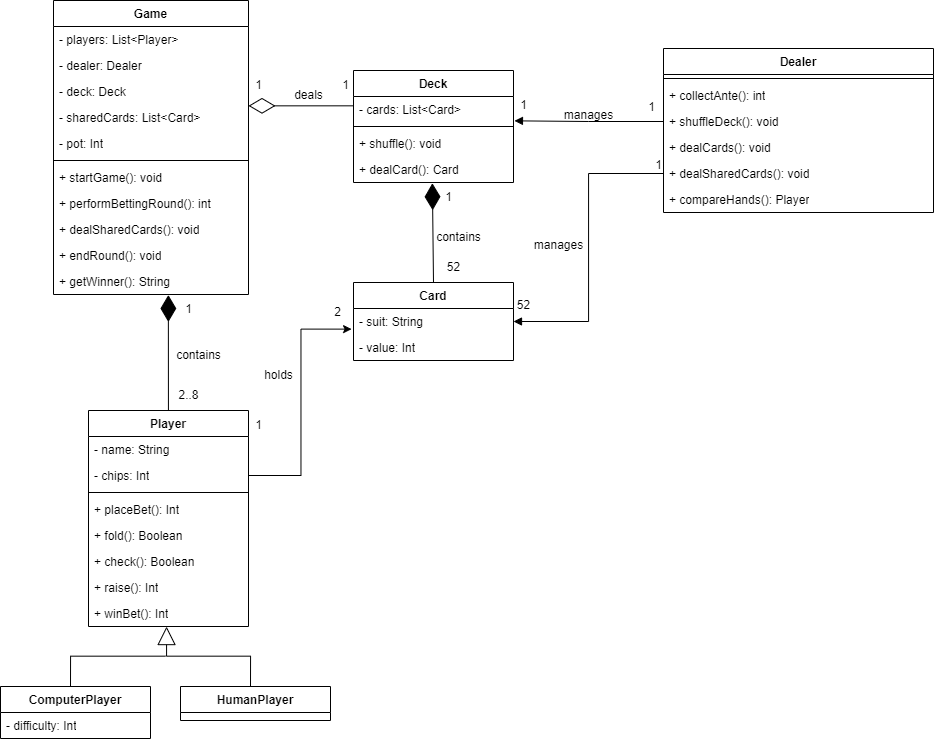

The diagram above was exported from draw.io. Its source (the exported page's mxGraphModel, read from the mxfile embedded in the PNG):
<mxGraphModel dx="1886" dy="1785" grid="1" gridSize="10" guides="1" tooltips="1" connect="1" arrows="1" fold="1" page="1" pageScale="1" pageWidth="827" pageHeight="1169" math="0" shadow="0">
  <root>
    <mxCell id="WIyWlLk6GJQsqaUBKTNV-0" />
    <mxCell id="WIyWlLk6GJQsqaUBKTNV-1" parent="WIyWlLk6GJQsqaUBKTNV-0" />
    <mxCell id="T5XhBXc5E4vnq6IpL1pk-0" value="Player" style="swimlane;fontStyle=1;align=center;verticalAlign=top;childLayout=stackLayout;horizontal=1;startSize=26;horizontalStack=0;resizeParent=1;resizeParentMax=0;resizeLast=0;collapsible=1;marginBottom=0;whiteSpace=wrap;html=1;" parent="WIyWlLk6GJQsqaUBKTNV-1" vertex="1">
      <mxGeometry x="-325" y="360" width="160" height="216" as="geometry" />
    </mxCell>
    <mxCell id="T5XhBXc5E4vnq6IpL1pk-1" value="- name: String" style="text;strokeColor=none;fillColor=none;align=left;verticalAlign=top;spacingLeft=4;spacingRight=4;overflow=hidden;rotatable=0;points=[[0,0.5],[1,0.5]];portConstraint=eastwest;whiteSpace=wrap;html=1;" parent="T5XhBXc5E4vnq6IpL1pk-0" vertex="1">
      <mxGeometry y="26" width="160" height="26" as="geometry" />
    </mxCell>
    <mxCell id="T5XhBXc5E4vnq6IpL1pk-4" value="- chips: Int" style="text;strokeColor=none;fillColor=none;align=left;verticalAlign=top;spacingLeft=4;spacingRight=4;overflow=hidden;rotatable=0;points=[[0,0.5],[1,0.5]];portConstraint=eastwest;whiteSpace=wrap;html=1;" parent="T5XhBXc5E4vnq6IpL1pk-0" vertex="1">
      <mxGeometry y="52" width="160" height="26" as="geometry" />
    </mxCell>
    <mxCell id="T5XhBXc5E4vnq6IpL1pk-2" value="" style="line;strokeWidth=1;fillColor=none;align=left;verticalAlign=middle;spacingTop=-1;spacingLeft=3;spacingRight=3;rotatable=0;labelPosition=right;points=[];portConstraint=eastwest;strokeColor=inherit;" parent="T5XhBXc5E4vnq6IpL1pk-0" vertex="1">
      <mxGeometry y="78" width="160" height="8" as="geometry" />
    </mxCell>
    <mxCell id="T5XhBXc5E4vnq6IpL1pk-5" value="+ placeBet(): Int" style="text;strokeColor=none;fillColor=none;align=left;verticalAlign=top;spacingLeft=4;spacingRight=4;overflow=hidden;rotatable=0;points=[[0,0.5],[1,0.5]];portConstraint=eastwest;whiteSpace=wrap;html=1;" parent="T5XhBXc5E4vnq6IpL1pk-0" vertex="1">
      <mxGeometry y="86" width="160" height="26" as="geometry" />
    </mxCell>
    <mxCell id="T5XhBXc5E4vnq6IpL1pk-3" value="+ fold(): Boolean" style="text;strokeColor=none;fillColor=none;align=left;verticalAlign=top;spacingLeft=4;spacingRight=4;overflow=hidden;rotatable=0;points=[[0,0.5],[1,0.5]];portConstraint=eastwest;whiteSpace=wrap;html=1;" parent="T5XhBXc5E4vnq6IpL1pk-0" vertex="1">
      <mxGeometry y="112" width="160" height="26" as="geometry" />
    </mxCell>
    <mxCell id="T5XhBXc5E4vnq6IpL1pk-9" value="+ check(): Boolean" style="text;strokeColor=none;fillColor=none;align=left;verticalAlign=top;spacingLeft=4;spacingRight=4;overflow=hidden;rotatable=0;points=[[0,0.5],[1,0.5]];portConstraint=eastwest;whiteSpace=wrap;html=1;" parent="T5XhBXc5E4vnq6IpL1pk-0" vertex="1">
      <mxGeometry y="138" width="160" height="26" as="geometry" />
    </mxCell>
    <mxCell id="T5XhBXc5E4vnq6IpL1pk-10" value="+ raise(): Int" style="text;strokeColor=none;fillColor=none;align=left;verticalAlign=top;spacingLeft=4;spacingRight=4;overflow=hidden;rotatable=0;points=[[0,0.5],[1,0.5]];portConstraint=eastwest;whiteSpace=wrap;html=1;" parent="T5XhBXc5E4vnq6IpL1pk-0" vertex="1">
      <mxGeometry y="164" width="160" height="26" as="geometry" />
    </mxCell>
    <mxCell id="rKda9Qc11jZOZD7aFn99-48" value="+ winBet(): Int" style="text;strokeColor=none;fillColor=none;align=left;verticalAlign=top;spacingLeft=4;spacingRight=4;overflow=hidden;rotatable=0;points=[[0,0.5],[1,0.5]];portConstraint=eastwest;whiteSpace=wrap;html=1;" vertex="1" parent="T5XhBXc5E4vnq6IpL1pk-0">
      <mxGeometry y="190" width="160" height="26" as="geometry" />
    </mxCell>
    <mxCell id="T5XhBXc5E4vnq6IpL1pk-22" value="Deck" style="swimlane;fontStyle=1;align=center;verticalAlign=top;childLayout=stackLayout;horizontal=1;startSize=26;horizontalStack=0;resizeParent=1;resizeParentMax=0;resizeLast=0;collapsible=1;marginBottom=0;whiteSpace=wrap;html=1;" parent="WIyWlLk6GJQsqaUBKTNV-1" vertex="1">
      <mxGeometry x="-60" y="20" width="160" height="112" as="geometry" />
    </mxCell>
    <mxCell id="T5XhBXc5E4vnq6IpL1pk-23" value="- cards: List&amp;lt;Card&amp;gt;" style="text;strokeColor=none;fillColor=none;align=left;verticalAlign=top;spacingLeft=4;spacingRight=4;overflow=hidden;rotatable=0;points=[[0,0.5],[1,0.5]];portConstraint=eastwest;whiteSpace=wrap;html=1;" parent="T5XhBXc5E4vnq6IpL1pk-22" vertex="1">
      <mxGeometry y="26" width="160" height="26" as="geometry" />
    </mxCell>
    <mxCell id="T5XhBXc5E4vnq6IpL1pk-26" value="" style="line;strokeWidth=1;fillColor=none;align=left;verticalAlign=middle;spacingTop=-1;spacingLeft=3;spacingRight=3;rotatable=0;labelPosition=right;points=[];portConstraint=eastwest;strokeColor=inherit;" parent="T5XhBXc5E4vnq6IpL1pk-22" vertex="1">
      <mxGeometry y="52" width="160" height="8" as="geometry" />
    </mxCell>
    <mxCell id="T5XhBXc5E4vnq6IpL1pk-27" value="+ shuffle(): void" style="text;strokeColor=none;fillColor=none;align=left;verticalAlign=top;spacingLeft=4;spacingRight=4;overflow=hidden;rotatable=0;points=[[0,0.5],[1,0.5]];portConstraint=eastwest;whiteSpace=wrap;html=1;" parent="T5XhBXc5E4vnq6IpL1pk-22" vertex="1">
      <mxGeometry y="60" width="160" height="26" as="geometry" />
    </mxCell>
    <mxCell id="T5XhBXc5E4vnq6IpL1pk-28" value="+ dealCard(): Card" style="text;strokeColor=none;fillColor=none;align=left;verticalAlign=top;spacingLeft=4;spacingRight=4;overflow=hidden;rotatable=0;points=[[0,0.5],[1,0.5]];portConstraint=eastwest;whiteSpace=wrap;html=1;" parent="T5XhBXc5E4vnq6IpL1pk-22" vertex="1">
      <mxGeometry y="86" width="160" height="26" as="geometry" />
    </mxCell>
    <mxCell id="T5XhBXc5E4vnq6IpL1pk-30" value="Card" style="swimlane;fontStyle=1;align=center;verticalAlign=top;childLayout=stackLayout;horizontal=1;startSize=26;horizontalStack=0;resizeParent=1;resizeParentMax=0;resizeLast=0;collapsible=1;marginBottom=0;whiteSpace=wrap;html=1;" parent="WIyWlLk6GJQsqaUBKTNV-1" vertex="1">
      <mxGeometry x="-60" y="232" width="160" height="78" as="geometry" />
    </mxCell>
    <mxCell id="T5XhBXc5E4vnq6IpL1pk-31" value="- suit: String" style="text;strokeColor=none;fillColor=none;align=left;verticalAlign=top;spacingLeft=4;spacingRight=4;overflow=hidden;rotatable=0;points=[[0,0.5],[1,0.5]];portConstraint=eastwest;whiteSpace=wrap;html=1;" parent="T5XhBXc5E4vnq6IpL1pk-30" vertex="1">
      <mxGeometry y="26" width="160" height="26" as="geometry" />
    </mxCell>
    <mxCell id="T5XhBXc5E4vnq6IpL1pk-35" value="- value: Int" style="text;strokeColor=none;fillColor=none;align=left;verticalAlign=top;spacingLeft=4;spacingRight=4;overflow=hidden;rotatable=0;points=[[0,0.5],[1,0.5]];portConstraint=eastwest;whiteSpace=wrap;html=1;" parent="T5XhBXc5E4vnq6IpL1pk-30" vertex="1">
      <mxGeometry y="52" width="160" height="26" as="geometry" />
    </mxCell>
    <mxCell id="T5XhBXc5E4vnq6IpL1pk-36" value="Game" style="swimlane;fontStyle=1;align=center;verticalAlign=top;childLayout=stackLayout;horizontal=1;startSize=26;horizontalStack=0;resizeParent=1;resizeParentMax=0;resizeLast=0;collapsible=1;marginBottom=0;whiteSpace=wrap;html=1;" parent="WIyWlLk6GJQsqaUBKTNV-1" vertex="1">
      <mxGeometry x="-360" y="-50" width="195" height="294" as="geometry" />
    </mxCell>
    <mxCell id="T5XhBXc5E4vnq6IpL1pk-37" value="- players: List&amp;lt;Player&amp;gt;" style="text;strokeColor=none;fillColor=none;align=left;verticalAlign=top;spacingLeft=4;spacingRight=4;overflow=hidden;rotatable=0;points=[[0,0.5],[1,0.5]];portConstraint=eastwest;whiteSpace=wrap;html=1;" parent="T5XhBXc5E4vnq6IpL1pk-36" vertex="1">
      <mxGeometry y="26" width="195" height="26" as="geometry" />
    </mxCell>
    <mxCell id="T5XhBXc5E4vnq6IpL1pk-38" value="- dealer: Dealer" style="text;strokeColor=none;fillColor=none;align=left;verticalAlign=top;spacingLeft=4;spacingRight=4;overflow=hidden;rotatable=0;points=[[0,0.5],[1,0.5]];portConstraint=eastwest;whiteSpace=wrap;html=1;" parent="T5XhBXc5E4vnq6IpL1pk-36" vertex="1">
      <mxGeometry y="52" width="195" height="26" as="geometry" />
    </mxCell>
    <mxCell id="T5XhBXc5E4vnq6IpL1pk-39" value="- deck: Deck" style="text;strokeColor=none;fillColor=none;align=left;verticalAlign=top;spacingLeft=4;spacingRight=4;overflow=hidden;rotatable=0;points=[[0,0.5],[1,0.5]];portConstraint=eastwest;whiteSpace=wrap;html=1;" parent="T5XhBXc5E4vnq6IpL1pk-36" vertex="1">
      <mxGeometry y="78" width="195" height="26" as="geometry" />
    </mxCell>
    <mxCell id="T5XhBXc5E4vnq6IpL1pk-44" value="- sharedCards: List&amp;lt;Card&amp;gt;" style="text;strokeColor=none;fillColor=none;align=left;verticalAlign=top;spacingLeft=4;spacingRight=4;overflow=hidden;rotatable=0;points=[[0,0.5],[1,0.5]];portConstraint=eastwest;whiteSpace=wrap;html=1;" parent="T5XhBXc5E4vnq6IpL1pk-36" vertex="1">
      <mxGeometry y="104" width="195" height="26" as="geometry" />
    </mxCell>
    <mxCell id="T5XhBXc5E4vnq6IpL1pk-45" value="- pot: Int" style="text;strokeColor=none;fillColor=none;align=left;verticalAlign=top;spacingLeft=4;spacingRight=4;overflow=hidden;rotatable=0;points=[[0,0.5],[1,0.5]];portConstraint=eastwest;whiteSpace=wrap;html=1;" parent="T5XhBXc5E4vnq6IpL1pk-36" vertex="1">
      <mxGeometry y="130" width="195" height="26" as="geometry" />
    </mxCell>
    <mxCell id="T5XhBXc5E4vnq6IpL1pk-40" value="" style="line;strokeWidth=1;fillColor=none;align=left;verticalAlign=middle;spacingTop=-1;spacingLeft=3;spacingRight=3;rotatable=0;labelPosition=right;points=[];portConstraint=eastwest;strokeColor=inherit;" parent="T5XhBXc5E4vnq6IpL1pk-36" vertex="1">
      <mxGeometry y="156" width="195" height="8" as="geometry" />
    </mxCell>
    <mxCell id="T5XhBXc5E4vnq6IpL1pk-41" value="+ startGame(): void" style="text;strokeColor=none;fillColor=none;align=left;verticalAlign=top;spacingLeft=4;spacingRight=4;overflow=hidden;rotatable=0;points=[[0,0.5],[1,0.5]];portConstraint=eastwest;whiteSpace=wrap;html=1;" parent="T5XhBXc5E4vnq6IpL1pk-36" vertex="1">
      <mxGeometry y="164" width="195" height="26" as="geometry" />
    </mxCell>
    <mxCell id="T5XhBXc5E4vnq6IpL1pk-42" value="+ performBettingRound(): int" style="text;strokeColor=none;fillColor=none;align=left;verticalAlign=top;spacingLeft=4;spacingRight=4;overflow=hidden;rotatable=0;points=[[0,0.5],[1,0.5]];portConstraint=eastwest;whiteSpace=wrap;html=1;" parent="T5XhBXc5E4vnq6IpL1pk-36" vertex="1">
      <mxGeometry y="190" width="195" height="26" as="geometry" />
    </mxCell>
    <mxCell id="T5XhBXc5E4vnq6IpL1pk-43" value="+ dealSharedCards(): void" style="text;strokeColor=none;fillColor=none;align=left;verticalAlign=top;spacingLeft=4;spacingRight=4;overflow=hidden;rotatable=0;points=[[0,0.5],[1,0.5]];portConstraint=eastwest;whiteSpace=wrap;html=1;" parent="T5XhBXc5E4vnq6IpL1pk-36" vertex="1">
      <mxGeometry y="216" width="195" height="26" as="geometry" />
    </mxCell>
    <mxCell id="T5XhBXc5E4vnq6IpL1pk-47" value="+ endRound(): void" style="text;strokeColor=none;fillColor=none;align=left;verticalAlign=top;spacingLeft=4;spacingRight=4;overflow=hidden;rotatable=0;points=[[0,0.5],[1,0.5]];portConstraint=eastwest;whiteSpace=wrap;html=1;" parent="T5XhBXc5E4vnq6IpL1pk-36" vertex="1">
      <mxGeometry y="242" width="195" height="26" as="geometry" />
    </mxCell>
    <mxCell id="rKda9Qc11jZOZD7aFn99-47" value="+ getWinner(): String" style="text;strokeColor=none;fillColor=none;align=left;verticalAlign=top;spacingLeft=4;spacingRight=4;overflow=hidden;rotatable=0;points=[[0,0.5],[1,0.5]];portConstraint=eastwest;whiteSpace=wrap;html=1;" vertex="1" parent="T5XhBXc5E4vnq6IpL1pk-36">
      <mxGeometry y="268" width="195" height="26" as="geometry" />
    </mxCell>
    <mxCell id="T5XhBXc5E4vnq6IpL1pk-54" value="ComputerPlayer" style="swimlane;fontStyle=1;align=center;verticalAlign=top;childLayout=stackLayout;horizontal=1;startSize=26;horizontalStack=0;resizeParent=1;resizeParentMax=0;resizeLast=0;collapsible=1;marginBottom=0;whiteSpace=wrap;html=1;" parent="WIyWlLk6GJQsqaUBKTNV-1" vertex="1">
      <mxGeometry x="-413" y="636" width="150" height="52" as="geometry" />
    </mxCell>
    <mxCell id="T5XhBXc5E4vnq6IpL1pk-55" value="- difficulty: Int" style="text;strokeColor=none;fillColor=none;align=left;verticalAlign=top;spacingLeft=4;spacingRight=4;overflow=hidden;rotatable=0;points=[[0,0.5],[1,0.5]];portConstraint=eastwest;whiteSpace=wrap;html=1;" parent="T5XhBXc5E4vnq6IpL1pk-54" vertex="1">
      <mxGeometry y="26" width="150" height="26" as="geometry" />
    </mxCell>
    <mxCell id="T5XhBXc5E4vnq6IpL1pk-57" value="HumanPlayer" style="swimlane;fontStyle=1;align=center;verticalAlign=top;childLayout=stackLayout;horizontal=1;startSize=26;horizontalStack=0;resizeParent=1;resizeParentMax=0;resizeLast=0;collapsible=1;marginBottom=0;whiteSpace=wrap;html=1;" parent="WIyWlLk6GJQsqaUBKTNV-1" vertex="1">
      <mxGeometry x="-233" y="636" width="150" height="34" as="geometry" />
    </mxCell>
    <mxCell id="T5XhBXc5E4vnq6IpL1pk-62" value="Dealer" style="swimlane;fontStyle=1;align=center;verticalAlign=top;childLayout=stackLayout;horizontal=1;startSize=26;horizontalStack=0;resizeParent=1;resizeParentMax=0;resizeLast=0;collapsible=1;marginBottom=0;whiteSpace=wrap;html=1;" parent="WIyWlLk6GJQsqaUBKTNV-1" vertex="1">
      <mxGeometry x="250" y="-2" width="270" height="164" as="geometry" />
    </mxCell>
    <mxCell id="T5XhBXc5E4vnq6IpL1pk-66" value="" style="line;strokeWidth=1;fillColor=none;align=left;verticalAlign=middle;spacingTop=-1;spacingLeft=3;spacingRight=3;rotatable=0;labelPosition=right;points=[];portConstraint=eastwest;strokeColor=inherit;" parent="T5XhBXc5E4vnq6IpL1pk-62" vertex="1">
      <mxGeometry y="26" width="270" height="8" as="geometry" />
    </mxCell>
    <mxCell id="T5XhBXc5E4vnq6IpL1pk-70" value="+ collectAnte(): int" style="text;strokeColor=none;fillColor=none;align=left;verticalAlign=top;spacingLeft=4;spacingRight=4;overflow=hidden;rotatable=0;points=[[0,0.5],[1,0.5]];portConstraint=eastwest;whiteSpace=wrap;html=1;" parent="T5XhBXc5E4vnq6IpL1pk-62" vertex="1">
      <mxGeometry y="34" width="270" height="26" as="geometry" />
    </mxCell>
    <mxCell id="T5XhBXc5E4vnq6IpL1pk-71" value="+ shuffleDeck(): void" style="text;strokeColor=none;fillColor=none;align=left;verticalAlign=top;spacingLeft=4;spacingRight=4;overflow=hidden;rotatable=0;points=[[0,0.5],[1,0.5]];portConstraint=eastwest;whiteSpace=wrap;html=1;" parent="T5XhBXc5E4vnq6IpL1pk-62" vertex="1">
      <mxGeometry y="60" width="270" height="26" as="geometry" />
    </mxCell>
    <mxCell id="T5XhBXc5E4vnq6IpL1pk-72" value="+ dealCards(): void" style="text;strokeColor=none;fillColor=none;align=left;verticalAlign=top;spacingLeft=4;spacingRight=4;overflow=hidden;rotatable=0;points=[[0,0.5],[1,0.5]];portConstraint=eastwest;whiteSpace=wrap;html=1;" parent="T5XhBXc5E4vnq6IpL1pk-62" vertex="1">
      <mxGeometry y="86" width="270" height="26" as="geometry" />
    </mxCell>
    <mxCell id="T5XhBXc5E4vnq6IpL1pk-73" value="+ dealSharedCards(): void" style="text;strokeColor=none;fillColor=none;align=left;verticalAlign=top;spacingLeft=4;spacingRight=4;overflow=hidden;rotatable=0;points=[[0,0.5],[1,0.5]];portConstraint=eastwest;whiteSpace=wrap;html=1;" parent="T5XhBXc5E4vnq6IpL1pk-62" vertex="1">
      <mxGeometry y="112" width="270" height="26" as="geometry" />
    </mxCell>
    <mxCell id="T5XhBXc5E4vnq6IpL1pk-74" value="+ compareHands(): Player" style="text;strokeColor=none;fillColor=none;align=left;verticalAlign=top;spacingLeft=4;spacingRight=4;overflow=hidden;rotatable=0;points=[[0,0.5],[1,0.5]];portConstraint=eastwest;whiteSpace=wrap;html=1;" parent="T5XhBXc5E4vnq6IpL1pk-62" vertex="1">
      <mxGeometry y="138" width="270" height="26" as="geometry" />
    </mxCell>
    <mxCell id="T5XhBXc5E4vnq6IpL1pk-75" value="" style="endArrow=block;endSize=16;endFill=0;html=1;rounded=0;entryX=0.5;entryY=1.128;entryDx=0;entryDy=0;entryPerimeter=0;exitX=0.5;exitY=0;exitDx=0;exitDy=0;edgeStyle=orthogonalEdgeStyle;" parent="WIyWlLk6GJQsqaUBKTNV-1" edge="1">
      <mxGeometry width="160" relative="1" as="geometry">
        <mxPoint x="-163" y="635.6700000000001" as="sourcePoint" />
        <mxPoint x="-248" y="575.9979999999999" as="targetPoint" />
        <Array as="points">
          <mxPoint x="-163" y="605.67" />
          <mxPoint x="-247" y="605.67" />
        </Array>
      </mxGeometry>
    </mxCell>
    <mxCell id="T5XhBXc5E4vnq6IpL1pk-80" value="" style="endArrow=none;html=1;edgeStyle=orthogonalEdgeStyle;rounded=0;exitX=0.5;exitY=0;exitDx=0;exitDy=0;" parent="WIyWlLk6GJQsqaUBKTNV-1" edge="1">
      <mxGeometry relative="1" as="geometry">
        <mxPoint x="-343" y="635.6700000000001" as="sourcePoint" />
        <mxPoint x="-248" y="605.67" as="targetPoint" />
        <Array as="points">
          <mxPoint x="-343" y="605.67" />
        </Array>
      </mxGeometry>
    </mxCell>
    <mxCell id="rKda9Qc11jZOZD7aFn99-3" value="" style="endArrow=diamondThin;endFill=1;endSize=24;html=1;rounded=0;exitX=0.5;exitY=0;exitDx=0;exitDy=0;entryX=0.493;entryY=1.029;entryDx=0;entryDy=0;entryPerimeter=0;" edge="1" parent="WIyWlLk6GJQsqaUBKTNV-1" source="T5XhBXc5E4vnq6IpL1pk-30" target="T5XhBXc5E4vnq6IpL1pk-28">
      <mxGeometry width="160" relative="1" as="geometry">
        <mxPoint x="130" y="240" as="sourcePoint" />
        <mxPoint x="-100" y="180" as="targetPoint" />
      </mxGeometry>
    </mxCell>
    <mxCell id="rKda9Qc11jZOZD7aFn99-4" value="52" style="text;html=1;align=center;verticalAlign=middle;resizable=0;points=[];autosize=1;strokeColor=none;fillColor=none;" vertex="1" parent="WIyWlLk6GJQsqaUBKTNV-1">
      <mxGeometry x="20" y="202" width="40" height="30" as="geometry" />
    </mxCell>
    <mxCell id="rKda9Qc11jZOZD7aFn99-5" value="1" style="text;html=1;align=center;verticalAlign=middle;resizable=0;points=[];autosize=1;strokeColor=none;fillColor=none;" vertex="1" parent="WIyWlLk6GJQsqaUBKTNV-1">
      <mxGeometry x="20" y="132" width="30" height="30" as="geometry" />
    </mxCell>
    <mxCell id="rKda9Qc11jZOZD7aFn99-6" value="contains" style="text;html=1;align=center;verticalAlign=middle;resizable=0;points=[];autosize=1;strokeColor=none;fillColor=none;" vertex="1" parent="WIyWlLk6GJQsqaUBKTNV-1">
      <mxGeometry x="10" y="172" width="70" height="30" as="geometry" />
    </mxCell>
    <mxCell id="rKda9Qc11jZOZD7aFn99-9" value="manages" style="text;html=1;align=center;verticalAlign=middle;resizable=0;points=[];autosize=1;strokeColor=none;fillColor=none;" vertex="1" parent="WIyWlLk6GJQsqaUBKTNV-1">
      <mxGeometry x="140" y="50" width="70" height="30" as="geometry" />
    </mxCell>
    <mxCell id="rKda9Qc11jZOZD7aFn99-11" value="" style="endArrow=block;endFill=1;html=1;edgeStyle=orthogonalEdgeStyle;align=left;verticalAlign=top;rounded=0;exitX=0;exitY=0.5;exitDx=0;exitDy=0;entryX=1.006;entryY=0.936;entryDx=0;entryDy=0;entryPerimeter=0;" edge="1" parent="WIyWlLk6GJQsqaUBKTNV-1" source="T5XhBXc5E4vnq6IpL1pk-71" target="T5XhBXc5E4vnq6IpL1pk-23">
      <mxGeometry x="-1" relative="1" as="geometry">
        <mxPoint x="280" y="190" as="sourcePoint" />
        <mxPoint x="440" y="190" as="targetPoint" />
      </mxGeometry>
    </mxCell>
    <mxCell id="rKda9Qc11jZOZD7aFn99-15" value="1" style="text;html=1;align=center;verticalAlign=middle;resizable=0;points=[];autosize=1;strokeColor=none;fillColor=none;" vertex="1" parent="WIyWlLk6GJQsqaUBKTNV-1">
      <mxGeometry x="223" y="42" width="30" height="30" as="geometry" />
    </mxCell>
    <mxCell id="rKda9Qc11jZOZD7aFn99-16" value="1" style="text;html=1;align=center;verticalAlign=middle;resizable=0;points=[];autosize=1;strokeColor=none;fillColor=none;" vertex="1" parent="WIyWlLk6GJQsqaUBKTNV-1">
      <mxGeometry x="95" y="40" width="30" height="30" as="geometry" />
    </mxCell>
    <mxCell id="rKda9Qc11jZOZD7aFn99-17" value="" style="endArrow=block;endFill=1;html=1;edgeStyle=orthogonalEdgeStyle;align=left;verticalAlign=top;rounded=0;exitX=0;exitY=0.5;exitDx=0;exitDy=0;entryX=1;entryY=0.5;entryDx=0;entryDy=0;" edge="1" parent="WIyWlLk6GJQsqaUBKTNV-1" source="T5XhBXc5E4vnq6IpL1pk-73" target="T5XhBXc5E4vnq6IpL1pk-31">
      <mxGeometry x="-1" relative="1" as="geometry">
        <mxPoint x="280" y="190" as="sourcePoint" />
        <mxPoint x="440" y="190" as="targetPoint" />
      </mxGeometry>
    </mxCell>
    <mxCell id="rKda9Qc11jZOZD7aFn99-19" value="manages" style="text;html=1;align=center;verticalAlign=middle;resizable=0;points=[];autosize=1;strokeColor=none;fillColor=none;" vertex="1" parent="WIyWlLk6GJQsqaUBKTNV-1">
      <mxGeometry x="110" y="180" width="70" height="30" as="geometry" />
    </mxCell>
    <mxCell id="rKda9Qc11jZOZD7aFn99-20" value="1" style="text;html=1;align=center;verticalAlign=middle;resizable=0;points=[];autosize=1;strokeColor=none;fillColor=none;" vertex="1" parent="WIyWlLk6GJQsqaUBKTNV-1">
      <mxGeometry x="230" y="100" width="30" height="30" as="geometry" />
    </mxCell>
    <mxCell id="rKda9Qc11jZOZD7aFn99-21" value="52" style="text;html=1;align=center;verticalAlign=middle;resizable=0;points=[];autosize=1;strokeColor=none;fillColor=none;" vertex="1" parent="WIyWlLk6GJQsqaUBKTNV-1">
      <mxGeometry x="90" y="240" width="40" height="30" as="geometry" />
    </mxCell>
    <mxCell id="rKda9Qc11jZOZD7aFn99-22" value="" style="endArrow=diamondThin;endFill=1;endSize=24;html=1;rounded=0;entryX=0.589;entryY=1.019;entryDx=0;entryDy=0;entryPerimeter=0;" edge="1" parent="WIyWlLk6GJQsqaUBKTNV-1" source="T5XhBXc5E4vnq6IpL1pk-0" target="rKda9Qc11jZOZD7aFn99-47">
      <mxGeometry width="160" relative="1" as="geometry">
        <mxPoint x="-195" y="280" as="sourcePoint" />
        <mxPoint x="-35" y="280" as="targetPoint" />
      </mxGeometry>
    </mxCell>
    <mxCell id="rKda9Qc11jZOZD7aFn99-23" value="contains" style="text;html=1;align=center;verticalAlign=middle;resizable=0;points=[];autosize=1;strokeColor=none;fillColor=none;" vertex="1" parent="WIyWlLk6GJQsqaUBKTNV-1">
      <mxGeometry x="-250" y="290" width="70" height="30" as="geometry" />
    </mxCell>
    <mxCell id="rKda9Qc11jZOZD7aFn99-24" value="2..8" style="text;html=1;align=center;verticalAlign=middle;resizable=0;points=[];autosize=1;strokeColor=none;fillColor=none;" vertex="1" parent="WIyWlLk6GJQsqaUBKTNV-1">
      <mxGeometry x="-245" y="330" width="40" height="30" as="geometry" />
    </mxCell>
    <mxCell id="rKda9Qc11jZOZD7aFn99-26" value="1" style="text;html=1;align=center;verticalAlign=middle;resizable=0;points=[];autosize=1;strokeColor=none;fillColor=none;" vertex="1" parent="WIyWlLk6GJQsqaUBKTNV-1">
      <mxGeometry x="-240" y="244" width="30" height="30" as="geometry" />
    </mxCell>
    <mxCell id="rKda9Qc11jZOZD7aFn99-27" value="" style="endArrow=diamondThin;endFill=0;endSize=24;html=1;rounded=0;exitX=0;exitY=0.359;exitDx=0;exitDy=0;entryX=0.998;entryY=0.218;entryDx=0;entryDy=0;entryPerimeter=0;exitPerimeter=0;" edge="1" parent="WIyWlLk6GJQsqaUBKTNV-1" source="T5XhBXc5E4vnq6IpL1pk-23">
      <mxGeometry width="160" relative="1" as="geometry">
        <mxPoint x="-94.68000000000023" y="54.67" as="sourcePoint" />
        <mxPoint x="-165.00000000000017" y="55.337999999999894" as="targetPoint" />
      </mxGeometry>
    </mxCell>
    <mxCell id="rKda9Qc11jZOZD7aFn99-28" value="deals" style="text;html=1;align=center;verticalAlign=middle;resizable=0;points=[];autosize=1;strokeColor=none;fillColor=none;" vertex="1" parent="WIyWlLk6GJQsqaUBKTNV-1">
      <mxGeometry x="-130" y="30" width="50" height="30" as="geometry" />
    </mxCell>
    <mxCell id="rKda9Qc11jZOZD7aFn99-29" value="1" style="text;html=1;align=center;verticalAlign=middle;resizable=0;points=[];autosize=1;strokeColor=none;fillColor=none;" vertex="1" parent="WIyWlLk6GJQsqaUBKTNV-1">
      <mxGeometry x="-170" y="20" width="30" height="30" as="geometry" />
    </mxCell>
    <mxCell id="rKda9Qc11jZOZD7aFn99-30" value="1" style="text;html=1;align=center;verticalAlign=middle;resizable=0;points=[];autosize=1;strokeColor=none;fillColor=none;" vertex="1" parent="WIyWlLk6GJQsqaUBKTNV-1">
      <mxGeometry x="-83" y="20" width="30" height="30" as="geometry" />
    </mxCell>
    <mxCell id="rKda9Qc11jZOZD7aFn99-43" style="edgeStyle=orthogonalEdgeStyle;rounded=0;orthogonalLoop=1;jettySize=auto;html=1;exitX=1;exitY=0.5;exitDx=0;exitDy=0;entryX=-0.012;entryY=-0.207;entryDx=0;entryDy=0;entryPerimeter=0;" edge="1" parent="WIyWlLk6GJQsqaUBKTNV-1" source="T5XhBXc5E4vnq6IpL1pk-4" target="T5XhBXc5E4vnq6IpL1pk-35">
      <mxGeometry relative="1" as="geometry" />
    </mxCell>
    <mxCell id="rKda9Qc11jZOZD7aFn99-44" value="1" style="text;html=1;align=center;verticalAlign=middle;resizable=0;points=[];autosize=1;strokeColor=none;fillColor=none;" vertex="1" parent="WIyWlLk6GJQsqaUBKTNV-1">
      <mxGeometry x="-170" y="360" width="30" height="30" as="geometry" />
    </mxCell>
    <mxCell id="rKda9Qc11jZOZD7aFn99-45" value="2" style="text;html=1;align=center;verticalAlign=middle;resizable=0;points=[];autosize=1;strokeColor=none;fillColor=none;" vertex="1" parent="WIyWlLk6GJQsqaUBKTNV-1">
      <mxGeometry x="-91" y="247" width="30" height="30" as="geometry" />
    </mxCell>
    <mxCell id="rKda9Qc11jZOZD7aFn99-46" value="holds" style="text;html=1;align=center;verticalAlign=middle;resizable=0;points=[];autosize=1;strokeColor=none;fillColor=none;" vertex="1" parent="WIyWlLk6GJQsqaUBKTNV-1">
      <mxGeometry x="-160" y="310" width="50" height="30" as="geometry" />
    </mxCell>
  </root>
</mxGraphModel>